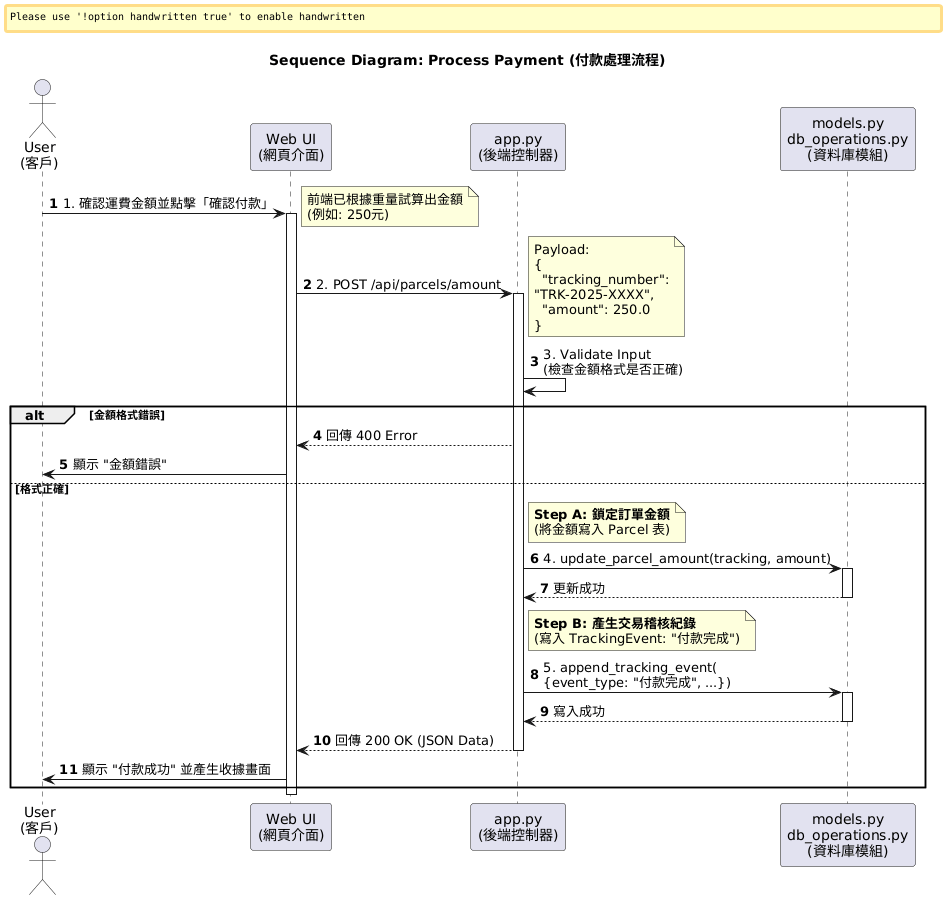

The diagram above was rendered by PlantUML. Its source (embedded in the PNG):
@startuml
autonumber
title Sequence Diagram: Process Payment (付款處理流程)

' ▼▼▼ 字型設定 ▼▼▼
skinparam defaultFontName "Microsoft JhengHei"
skinparam handwritten false
skinparam shadowing false
skinparam wrapWidth 250

' --- 1. 角色定義 ---
actor "User\n(客戶)" as User
participant "Web UI\n(網頁介面)" as UI
participant "app.py\n(後端控制器)" as Backend
participant "models.py\ndb_operations.py\n(資料庫模組)" as DB

' --- 2. 流程開始 ---

' [場景 1] 使用者確認付款
User -> UI: 1. 確認運費金額並點擊「確認付款」
activate UI
note right: 前端已根據重量試算出金額\n(例如: 250元)

' [場景 2] 呼叫後端 API
UI -> Backend: 2. POST /api/parcels/amount
activate Backend

' ▼▼▼ PM 備註：強調資料流 ▼▼▼
note right
  Payload:
  {
    "tracking_number": "TRK-2025-XXXX",
    "amount": 250.0
  }
end note

    ' [場景 3] 驗證資料 (對應程式碼第 282 行)
    Backend -> Backend: 3. Validate Input\n(檢查金額格式是否正確)

    alt 金額格式錯誤
        Backend --> UI: 回傳 400 Error
        UI -> User: 顯示 "金額錯誤"
    else 格式正確
        
        ' [場景 4] 更新包裹主檔 (對應程式碼第 287 行)
        note right of Backend
          **Step A: 鎖定訂單金額**
          (將金額寫入 Parcel 表)
        end note
        Backend -> DB: 4. update_parcel_amount(tracking, amount)
        activate DB
        DB --> Backend: 更新成功
        deactivate DB

        ' [場景 5] 寫入付款事件 (對應程式碼第 290 行)
        note right of Backend
          **Step B: 產生交易稽核紀錄**
          (寫入 TrackingEvent: "付款完成")
        end note
        Backend -> DB: 5. append_tracking_event(\n{event_type: "付款完成", ...})
        activate DB
        DB --> Backend: 寫入成功
        deactivate DB

        ' [場景 6] 回傳結果
        Backend --> UI: 回傳 200 OK (JSON Data)
        deactivate Backend

        ' [場景 7] 介面回饋
        UI -> User: 顯示 "付款成功" 並產生收據畫面
    end

deactivate UI
@enduml